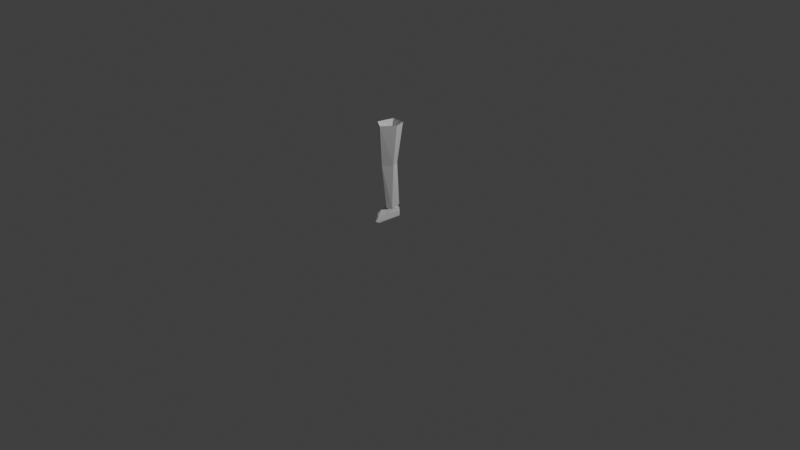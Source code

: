 # Source: AnimeGirl3.blend  (saved by Blender 5.1.30; exported with 4.5.12 LTS)
import bpy
from mathutils import Matrix  # noqa: F401  (used for matrix-valued properties, if any)

bpy.ops.wm.read_factory_settings(use_empty=True)
scene = bpy.context.scene
scene.name = 'Scene'

# ---- collections
col_collection = bpy.data.collections.new('Collection'); scene.collection.children.link(col_collection)

# ---- world
world_world = bpy.data.worlds.new('World'); scene.world = world_world
world_world.use_nodes = True; world_world.node_tree.nodes.clear()
_N = world_world.node_tree.nodes; _L = world_world.node_tree.links
n0 = _N.new('ShaderNodeOutputWorld'); n0.name = 'World Output'; n0.location = (200, 100)
n1 = _N.new('ShaderNodeBackground'); n1.name = 'Background'; n1.location = (-200, 100)
n1.inputs[0].default_value = (0.05088, 0.05088, 0.05088, 1.0)
_L.new(n1.outputs[0], n0.inputs[0])
n0.is_active_output = True
world_world.color = (0.05088, 0.05088, 0.05088)
world_world.sun_shadow_jitter_overblur = 0.0

# ---- cameras
cam_camera = bpy.data.cameras.new('Camera')
cam_camera.clip_end = 100.0
cam_camera.ortho_scale = 7.314

# ---- lights
light_light = bpy.data.lights.new('Light', 'POINT')
light_light.energy = 1000.0
light_light.shadow_soft_size = 0.1

# ---- meshes
me_x = bpy.data.meshes.new('立方体')
me_x.from_pydata([(-0.04688, -0.1364, -0.009396), (-0.04853, 0.004835, 0.1038), (-0.04942, 0.0702, -0.009396), (-0.05006, 0.0656, 0.1038), (0.03875, -0.2006, -0.009396), (0.04527, -0.05281, 0.1038), (0.05191, 0.07046, -0.009396), (0.04226, 0.05684, 0.1038), (-0.05144, -0.1364, 0.04722), (-0.06582, 0.0702, 0.04722), (0.05191, 0.07046, 0.04722), (0.03875, -0.2151, 0.04722), (-0.06925, 0.0702, 0.01891), (0.05191, 0.07046, 0.01891), (0.03875, -0.2478, 0.01891), (-0.04916, -0.1364, 0.01891), (-0.04998, -0.08436, 0.07552), (-0.04751, 0.0702, 0.07552), (0.04708, 0.07046, 0.07552), (0.04201, -0.1235, 0.07552), (0.04708, 0.06592, 0.07552), (-0.06194, -0.04757, 0.5791), (-0.04523, 0.05287, 0.5791), (0.0353, 0.05287, 0.5791), (0.0749, -0.03539, 0.5791), (0.000356, -0.1212, 0.5791), (0.02297, -0.1672, 1.018), (0.01041, -0.07187, 0.1071), (0.1266, -0.03539, 1.018), (0.05365, -0.03539, 0.1071), (0.08704, 0.0838, 1.018), (0.03012, 0.0838, 0.1071), (-0.04907, 0.0838, 1.018), (-0.0411, 0.0838, 0.1071), (-0.08867, -0.09349, 1.018), (-0.04869, 0.001792, 0.1071)], [], [(16, 1, 3, 17), (17, 3, 7, 18), (18, 7, 5, 19), (19, 5, 1, 16), (2, 6, 4, 0), (7, 3, 1, 5), (14, 11, 8, 15), (13, 10, 11, 14), (12, 9, 10, 13), (15, 8, 9, 12), (0, 15, 12, 2), (2, 12, 13, 6), (6, 13, 14, 4), (4, 14, 15, 0), (11, 19, 16, 8), (10, 18, 19, 11), (9, 17, 18, 10), (8, 16, 17, 9), (26, 25, 24, 28), (28, 24, 23, 30), (30, 23, 22, 32), (32, 22, 21, 34), (34, 21, 25, 26), (25, 27, 29, 24), (24, 29, 31, 23), (23, 31, 33, 22), (22, 33, 35, 21), (21, 35, 27, 25)])
_uv = me_x.uv_layers.new(name='UV贴图')
_uv.uv.foreach_set('vector', [0.5665, 0.04767, 0.625, 0.09535, 0.625, 0.1923, 0.5665, 0.1923, 0.5665, 0.1923, 0.625, 0.1923, 0.625, 0.5, 0.5665, 0.5, 0.5665, 0.5, 0.625, 0.5, 0.625, 0.626, 0.5665, 0.688, 0.5665, 0.688, 0.625, 0.626, 0.625, 1.184, 0.5665, 1.092, 0.125, 0.5577, 0.3908, 0.5, 0.3908, 0.75, 0.125, 0.75, 0.625, 0.5, 0.875, 0.5577, 0.875, 0.6547, 0.625, 0.626, 0.4494, 0.75, 0.5079, 0.75, 0.5079, 1.0, 0.4494, 1.0, 0.4494, 0.5, 0.5079, 0.5, 0.5079, 0.75, 0.4494, 0.75, 0.4494, 0.1923, 0.5079, 0.1923, 0.5079, 0.5, 0.4494, 0.5, 0.4494, 0.0, 0.5079, 0.0, 0.5079, 0.1923, 0.4494, 0.1923, 0.3908, 0.0, 0.4494, 0.0, 0.4494, 0.1923, 0.3908, 0.1923, 0.3908, 0.1923, 0.4494, 0.1923, 0.4494, 0.5, 0.3908, 0.5, 0.3908, 0.5, 0.4494, 0.5, 0.4494, 0.75, 0.3908, 0.75, 0.3908, 0.75, 0.4494, 0.75, 0.4494, 1.0, 0.3908, 1.0, 0.5079, 0.75, 0.5665, 0.688, 0.5665, 1.092, 0.5079, 1.0, 0.5079, 0.5, 0.5665, 0.5, 0.5665, 0.688, 0.5079, 0.75, 0.5079, 0.1923, 0.5665, 0.1923, 0.5665, 0.5, 0.5079, 0.5, 0.5079, 0.0, 0.5665, 0.04767, 0.5665, 0.1923, 0.5079, 0.1923, 1.0, 0.0, 1.0, 0.482, 0.8, 0.482, 0.8, 0.0, 0.8, 0.0, 0.8, 0.482, 0.6, 0.482, 0.6, 0.0, 0.6, 0.0, 0.6, 0.482, 0.4, 0.482, 0.4, 0.0, 0.4, 0.0, 0.4, 0.482, 0.2, 0.482, 0.2, 0.0, 0.2, 0.0, 0.2, 0.482, 2.98e-08, 0.482, 2.98e-08, 0.0, 1.0, 0.482, 1.0, 1.0, 0.8, 1.0, 0.8, 0.482, 0.8, 0.482, 0.8, 1.0, 0.6, 1.0, 0.6, 0.482, 0.6, 0.482, 0.6, 1.0, 0.4, 1.0, 0.4, 0.482, 0.4, 0.482, 0.4, 1.0, 0.2, 1.0, 0.2, 0.482, 0.2, 0.482, 0.2, 1.0, 2.98e-08, 1.0, 2.98e-08, 0.482])
me_x.update()
arm_metarig = bpy.data.armatures.new('metarig')  # bones are not reproduced

# ---- objects
ob_light = bpy.data.objects.new('Light', light_light)
ob_camera = bpy.data.objects.new('Camera', cam_camera)
ob_metarig = bpy.data.objects.new('metarig', arm_metarig)
ob_x = bpy.data.objects.new('空物体', None)
ob_001 = bpy.data.objects.new('空物体.001', None)
ob_002 = bpy.data.objects.new('空物体.002', None)
ob_003 = bpy.data.objects.new('空物体.003', None)
ob_x_1 = bpy.data.objects.new('立方体', me_x)

# ---- transforms, parenting, visibility, modifiers, constraints
ob_light.location = (4.076, 1.005, 5.904)
ob_light.rotation_euler = (0.6503, 0.05522, 1.866)
ob_light.lock_rotations_4d = False
ob_light.empty_display_type = 'ARROWS'
ob_light.color = (0.0, 0.0, 0.0, 0.0)
ob_light.lineart.crease_threshold = 0.0
ob_camera.location = (7.359, -6.926, 4.958)
ob_camera.rotation_euler = (1.109, 0.0, 0.8149)
ob_camera.lock_rotations_4d = False
ob_camera.empty_display_type = 'ARROWS'
ob_camera.color = (0.0, 0.0, 0.0, 0.0)
ob_camera.display_type = 'WIRE'
ob_camera.lineart.crease_threshold = 0.0
ob_metarig.location = (0.0, 0.0, 0.0)
ob_metarig.lock_location = (True, True, True)
ob_x.location = (0.0, 0.0, 1.241)
ob_x.rotation_euler = (1.571, -0.0, -0.0)
ob_x.scale = (0.5567, 0.5567, 0.5567)
ob_x.empty_display_type = 'IMAGE'
ob_x.empty_display_size = 4.419
ob_x.empty_image_offset = (-0.5, -0.5657)
ob_001.location = (0.4963, 0.0, 1.203)
ob_001.rotation_euler = (1.571, -0.0, -0.0)
ob_001.scale = (0.5438, 0.5438, 0.5438)
ob_001.empty_display_type = 'IMAGE'
ob_001.empty_display_size = 4.419
ob_001.empty_image_offset = (-0.5, -0.5657)
ob_001.use_empty_image_alpha = True
ob_001.color = (1.0, 1.0, 1.0, 0.5)
ob_002.location = (0.4963, 0.0, 1.203)
ob_002.rotation_euler = (1.571, -0.0, -0.0)
ob_002.scale = (0.5438, 0.5438, 0.5438)
ob_002.empty_display_type = 'IMAGE'
ob_002.empty_display_size = 4.419
ob_002.empty_image_offset = (-0.5, -0.5657)
ob_002.use_empty_image_alpha = True
ob_002.color = (1.0, 1.0, 1.0, 0.5)
ob_003.location = (0.4963, -0.08677, 1.203)
ob_003.rotation_euler = (1.571, -0.0, 1.571)
ob_003.scale = (0.5438, 0.5438, 0.5438)
ob_003.empty_display_type = 'IMAGE'
ob_003.empty_display_size = 4.419
ob_003.empty_image_offset = (-0.5, -0.5657)
ob_003.use_empty_image_alpha = True
ob_003.color = (1.0, 1.0, 1.0, 0.5)
ob_x_1.location = (-0.1205, 0.0, 0.0)

# ---- collection membership
col_collection.objects.link(ob_light)
col_collection.objects.link(ob_camera)
col_collection.objects.link(ob_metarig)
col_collection.objects.link(ob_x)
col_collection.objects.link(ob_001)
col_collection.objects.link(ob_002)
col_collection.objects.link(ob_003)
col_collection.objects.link(ob_x_1)

# ---- scene / render settings (as saved in the file)
scene.camera = ob_camera
scene.frame_start = 1; scene.frame_end = 250; scene.frame_set(200)
scene.render.engine = 'BLENDER_EEVEE_NEXT'
scene.render.bake_bias = 0.0
scene.render.bake_samples = 0
scene.cycles.sampling_pattern = 'TABULATED_SOBOL'
scene.eevee.use_volume_custom_range = False
scene.view_settings.view_transform = 'Standard'
bpy.context.view_layer.update()
